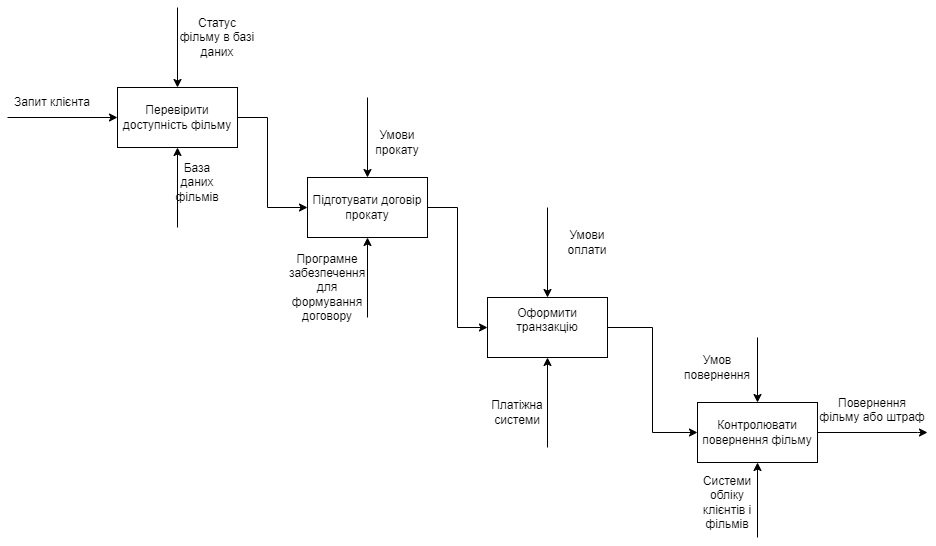

The diagram above was exported from draw.io. Its source (the exported page's mxGraphModel, read from the mxfile embedded in the PNG):
<mxGraphModel dx="1545" dy="681" grid="1" gridSize="10" guides="1" tooltips="1" connect="1" arrows="1" fold="1" page="1" pageScale="1" pageWidth="827" pageHeight="1169" math="0" shadow="0">
  <root>
    <mxCell id="0" />
    <mxCell id="1" parent="0" />
    <mxCell id="W_bRgPcCKQIoPs7RGcL6-1" value="Перевірити доступність фільму" style="rounded=0;whiteSpace=wrap;html=1;" vertex="1" parent="1">
      <mxGeometry x="140" y="240" width="120" height="60" as="geometry" />
    </mxCell>
    <mxCell id="W_bRgPcCKQIoPs7RGcL6-2" value="" style="endArrow=classic;html=1;rounded=0;entryX=0;entryY=0.5;entryDx=0;entryDy=0;" edge="1" parent="1" target="W_bRgPcCKQIoPs7RGcL6-1">
      <mxGeometry width="50" height="50" relative="1" as="geometry">
        <mxPoint x="30" y="270" as="sourcePoint" />
        <mxPoint x="90" y="250" as="targetPoint" />
      </mxGeometry>
    </mxCell>
    <mxCell id="W_bRgPcCKQIoPs7RGcL6-3" value="" style="endArrow=classic;html=1;rounded=0;exitX=1;exitY=0.5;exitDx=0;exitDy=0;entryX=0;entryY=0.5;entryDx=0;entryDy=0;" edge="1" parent="1" source="W_bRgPcCKQIoPs7RGcL6-1" target="W_bRgPcCKQIoPs7RGcL6-5">
      <mxGeometry width="50" height="50" relative="1" as="geometry">
        <mxPoint x="280" y="290" as="sourcePoint" />
        <mxPoint x="350" y="270" as="targetPoint" />
        <Array as="points">
          <mxPoint x="290" y="270" />
          <mxPoint x="290" y="360" />
        </Array>
      </mxGeometry>
    </mxCell>
    <mxCell id="W_bRgPcCKQIoPs7RGcL6-4" value="Запит клієнта" style="text;html=1;align=center;verticalAlign=middle;whiteSpace=wrap;rounded=0;" vertex="1" parent="1">
      <mxGeometry x="30" y="240" width="90" height="30" as="geometry" />
    </mxCell>
    <mxCell id="W_bRgPcCKQIoPs7RGcL6-12" style="edgeStyle=orthogonalEdgeStyle;rounded=0;orthogonalLoop=1;jettySize=auto;html=1;entryX=0;entryY=0.5;entryDx=0;entryDy=0;" edge="1" parent="1" source="W_bRgPcCKQIoPs7RGcL6-5" target="W_bRgPcCKQIoPs7RGcL6-10">
      <mxGeometry relative="1" as="geometry" />
    </mxCell>
    <mxCell id="W_bRgPcCKQIoPs7RGcL6-5" value="Підготувати договір прокату" style="rounded=0;whiteSpace=wrap;html=1;" vertex="1" parent="1">
      <mxGeometry x="330" y="330" width="120" height="60" as="geometry" />
    </mxCell>
    <mxCell id="W_bRgPcCKQIoPs7RGcL6-6" value="" style="endArrow=classic;html=1;rounded=0;entryX=0.5;entryY=0;entryDx=0;entryDy=0;" edge="1" parent="1" target="W_bRgPcCKQIoPs7RGcL6-1">
      <mxGeometry width="50" height="50" relative="1" as="geometry">
        <mxPoint x="200" y="160" as="sourcePoint" />
        <mxPoint x="240" y="120" as="targetPoint" />
      </mxGeometry>
    </mxCell>
    <mxCell id="W_bRgPcCKQIoPs7RGcL6-7" value="" style="endArrow=classic;html=1;rounded=0;entryX=0.5;entryY=1;entryDx=0;entryDy=0;" edge="1" parent="1" target="W_bRgPcCKQIoPs7RGcL6-1">
      <mxGeometry width="50" height="50" relative="1" as="geometry">
        <mxPoint x="200" y="380" as="sourcePoint" />
        <mxPoint x="210" y="320" as="targetPoint" />
      </mxGeometry>
    </mxCell>
    <mxCell id="W_bRgPcCKQIoPs7RGcL6-8" value="База даних фільмів" style="text;html=1;align=center;verticalAlign=middle;whiteSpace=wrap;rounded=0;" vertex="1" parent="1">
      <mxGeometry x="190" y="320" width="60" height="30" as="geometry" />
    </mxCell>
    <mxCell id="W_bRgPcCKQIoPs7RGcL6-9" value="Статус фільму в базі даних" style="text;html=1;align=center;verticalAlign=middle;whiteSpace=wrap;rounded=0;" vertex="1" parent="1">
      <mxGeometry x="200" y="170" width="80" height="40" as="geometry" />
    </mxCell>
    <mxCell id="W_bRgPcCKQIoPs7RGcL6-22" style="edgeStyle=orthogonalEdgeStyle;rounded=0;orthogonalLoop=1;jettySize=auto;html=1;entryX=0;entryY=0.5;entryDx=0;entryDy=0;" edge="1" parent="1" source="W_bRgPcCKQIoPs7RGcL6-10" target="W_bRgPcCKQIoPs7RGcL6-21">
      <mxGeometry relative="1" as="geometry" />
    </mxCell>
    <mxCell id="W_bRgPcCKQIoPs7RGcL6-10" value="&#10;Оформити транзакцію&#10;&#10;" style="rounded=0;whiteSpace=wrap;html=1;" vertex="1" parent="1">
      <mxGeometry x="510" y="450" width="120" height="60" as="geometry" />
    </mxCell>
    <mxCell id="W_bRgPcCKQIoPs7RGcL6-13" value="" style="endArrow=classic;html=1;rounded=0;entryX=0.5;entryY=1;entryDx=0;entryDy=0;" edge="1" parent="1" target="W_bRgPcCKQIoPs7RGcL6-5">
      <mxGeometry width="50" height="50" relative="1" as="geometry">
        <mxPoint x="390" y="470" as="sourcePoint" />
        <mxPoint x="430" y="410" as="targetPoint" />
      </mxGeometry>
    </mxCell>
    <mxCell id="W_bRgPcCKQIoPs7RGcL6-14" value="Програмне забезпечення для формування договору" style="text;html=1;align=center;verticalAlign=middle;whiteSpace=wrap;rounded=0;" vertex="1" parent="1">
      <mxGeometry x="320" y="420" width="60" height="40" as="geometry" />
    </mxCell>
    <mxCell id="W_bRgPcCKQIoPs7RGcL6-15" value="" style="endArrow=classic;html=1;rounded=0;entryX=0.5;entryY=0;entryDx=0;entryDy=0;" edge="1" parent="1" target="W_bRgPcCKQIoPs7RGcL6-5">
      <mxGeometry width="50" height="50" relative="1" as="geometry">
        <mxPoint x="390" y="250" as="sourcePoint" />
        <mxPoint x="440" y="230" as="targetPoint" />
      </mxGeometry>
    </mxCell>
    <mxCell id="W_bRgPcCKQIoPs7RGcL6-18" value="Умови прокату" style="text;html=1;align=center;verticalAlign=middle;whiteSpace=wrap;rounded=0;" vertex="1" parent="1">
      <mxGeometry x="390" y="270" width="60" height="50" as="geometry" />
    </mxCell>
    <mxCell id="W_bRgPcCKQIoPs7RGcL6-19" value="" style="endArrow=classic;html=1;rounded=0;entryX=0.5;entryY=1;entryDx=0;entryDy=0;" edge="1" parent="1" target="W_bRgPcCKQIoPs7RGcL6-10">
      <mxGeometry width="50" height="50" relative="1" as="geometry">
        <mxPoint x="570" y="600" as="sourcePoint" />
        <mxPoint x="590" y="550" as="targetPoint" />
      </mxGeometry>
    </mxCell>
    <mxCell id="W_bRgPcCKQIoPs7RGcL6-20" value="" style="endArrow=classic;html=1;rounded=0;entryX=0.5;entryY=0;entryDx=0;entryDy=0;" edge="1" parent="1" target="W_bRgPcCKQIoPs7RGcL6-10">
      <mxGeometry width="50" height="50" relative="1" as="geometry">
        <mxPoint x="570" y="360" as="sourcePoint" />
        <mxPoint x="580" y="300" as="targetPoint" />
      </mxGeometry>
    </mxCell>
    <mxCell id="W_bRgPcCKQIoPs7RGcL6-29" style="edgeStyle=orthogonalEdgeStyle;rounded=0;orthogonalLoop=1;jettySize=auto;html=1;" edge="1" parent="1" source="W_bRgPcCKQIoPs7RGcL6-21">
      <mxGeometry relative="1" as="geometry">
        <mxPoint x="950" y="585" as="targetPoint" />
        <Array as="points">
          <mxPoint x="940" y="585" />
        </Array>
      </mxGeometry>
    </mxCell>
    <mxCell id="W_bRgPcCKQIoPs7RGcL6-21" value="Контролювати повернення фільму" style="rounded=0;whiteSpace=wrap;html=1;" vertex="1" parent="1">
      <mxGeometry x="720" y="555" width="120" height="60" as="geometry" />
    </mxCell>
    <mxCell id="W_bRgPcCKQIoPs7RGcL6-23" value="Платіжна системи" style="text;html=1;align=center;verticalAlign=middle;whiteSpace=wrap;rounded=0;" vertex="1" parent="1">
      <mxGeometry x="510" y="550" width="60" height="30" as="geometry" />
    </mxCell>
    <mxCell id="W_bRgPcCKQIoPs7RGcL6-24" value="Умови оплати" style="text;html=1;align=center;verticalAlign=middle;whiteSpace=wrap;rounded=0;" vertex="1" parent="1">
      <mxGeometry x="580" y="380" width="60" height="30" as="geometry" />
    </mxCell>
    <mxCell id="W_bRgPcCKQIoPs7RGcL6-25" value="" style="endArrow=classic;html=1;rounded=0;entryX=0.5;entryY=1;entryDx=0;entryDy=0;" edge="1" parent="1" target="W_bRgPcCKQIoPs7RGcL6-21">
      <mxGeometry width="50" height="50" relative="1" as="geometry">
        <mxPoint x="780" y="690" as="sourcePoint" />
        <mxPoint x="830" y="640" as="targetPoint" />
      </mxGeometry>
    </mxCell>
    <mxCell id="W_bRgPcCKQIoPs7RGcL6-26" value="" style="endArrow=classic;html=1;rounded=0;entryX=0.5;entryY=0;entryDx=0;entryDy=0;" edge="1" parent="1" target="W_bRgPcCKQIoPs7RGcL6-21">
      <mxGeometry width="50" height="50" relative="1" as="geometry">
        <mxPoint x="780" y="490" as="sourcePoint" />
        <mxPoint x="830" y="440" as="targetPoint" />
      </mxGeometry>
    </mxCell>
    <mxCell id="W_bRgPcCKQIoPs7RGcL6-27" value="Умов повернення" style="text;html=1;align=center;verticalAlign=middle;whiteSpace=wrap;rounded=0;" vertex="1" parent="1">
      <mxGeometry x="710" y="500" width="60" height="40" as="geometry" />
    </mxCell>
    <mxCell id="W_bRgPcCKQIoPs7RGcL6-28" value="Системи обліку клієнтів і фільмів" style="text;html=1;align=center;verticalAlign=middle;whiteSpace=wrap;rounded=0;" vertex="1" parent="1">
      <mxGeometry x="720" y="620" width="60" height="70" as="geometry" />
    </mxCell>
    <mxCell id="W_bRgPcCKQIoPs7RGcL6-30" value="&#10;Повернення фільму або штраф&#10;&#10;" style="text;html=1;align=center;verticalAlign=middle;whiteSpace=wrap;rounded=0;" vertex="1" parent="1">
      <mxGeometry x="840" y="555" width="110" height="30" as="geometry" />
    </mxCell>
  </root>
</mxGraphModel>